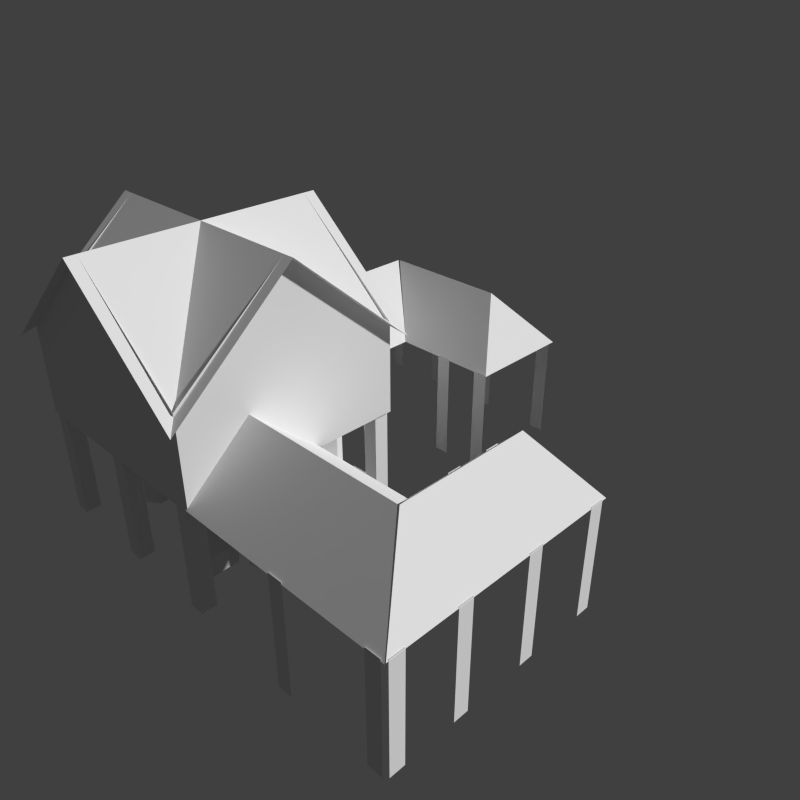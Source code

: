 # Source: H0_2.blend  (saved by Blender 2.63.0; exported with 4.5.12 LTS)
import bpy
from mathutils import Matrix  # noqa: F401  (used for matrix-valued properties, if any)

bpy.ops.wm.read_factory_settings(use_empty=True)
scene = bpy.context.scene
scene.name = 'Scene'

# ---- collections
col_collection_1 = bpy.data.collections.new('Collection 1'); scene.collection.children.link(col_collection_1)

# ---- world
world_world = bpy.data.worlds.new('World'); scene.world = world_world
world_world.color = (0.05088, 0.05088, 0.05088)
world_world.use_sun_shadow = False
world_world.sun_shadow_jitter_overblur = 0.0
world_world.cycles.sampling_method = 'MANUAL'
world_world.cycles.sample_map_resolution = 256
world_world.light_settings.distance = 0.1

# ---- cameras
cam_camera = bpy.data.cameras.new('Camera')
cam_camera.clip_end = 100.0
cam_camera.lens = 35.0
cam_camera.sensor_width = 32.0
cam_camera.sensor_height = 18.0
cam_camera.dof.focus_distance = 0.0
cam_camera.dof.aperture_fstop = 128.0

# ---- meshes
me_cube_015 = bpy.data.meshes.new('Cube.015')
me_cube_015.from_pydata([(1.699, 9.427, -1.0), (1.787, 7.43, -1.0), (0.4561, 7.365, -1.0), (0.368, 9.363, -1.0), (1.699, 9.427, 1.0), (1.787, 7.43, 1.0), (0.4561, 7.365, 1.0), (0.368, 9.363, 1.0), (-3.608, 10.5, -1.011), (-3.608, 10.5, 3.272), (-4.644, 10.45, -1.011), (-4.644, 10.45, 3.272), (-5.208, 11.36, -1.011), (-5.208, 11.36, 3.272), (-4.736, 12.32, -1.011), (-4.736, 12.32, 3.272), (-3.7, 12.38, -1.011), (-3.7, 12.38, 3.272), (-3.136, 11.47, -1.011), (-3.136, 11.47, 3.272), (-4.403, 1.604, -1.0), (-6.312, 1.512, -1.0), (-6.373, 2.905, -1.0), (-4.465, 2.998, -1.0), (-4.403, 1.604, 1.0), (-6.312, 1.512, 1.0), (-6.373, 2.905, 1.0), (-4.465, 2.998, 1.0), (-3.458, 3.325, -1.011), (-3.458, 3.325, 3.272), (-4.494, 3.27, -1.011), (-4.494, 3.27, 3.272), (-5.058, 4.181, -1.011), (-5.058, 4.181, 3.272), (-4.586, 5.148, -1.011), (-4.586, 5.148, 3.272), (-3.55, 5.204, -1.011), (-3.55, 5.204, 3.272), (-2.986, 4.292, -1.011), (-2.986, 4.292, 3.272), (-2.851, -0.374, -1.011), (-2.851, -0.374, 3.272), (-3.862, -0.1293, -1.011), (-3.862, -0.1293, 3.272), (-4.165, 0.9093, -1.011), (-4.165, 0.9093, 3.272), (-3.457, 1.703, -1.011), (-3.457, 1.703, 3.272), (-2.446, 1.459, -1.011), (-2.446, 1.459, 3.272), (-2.143, 0.4199, -1.011), (-2.143, 0.4199, 3.272), (-2.709, 1.944, -1.011), (-2.709, 1.944, 3.272), (-3.291, 2.843, -1.011), (-3.291, 2.843, 3.272), (-2.838, 3.82, -1.011), (-2.838, 3.82, 3.272), (-1.803, 3.898, -1.011), (-1.803, 3.898, 3.272), (-1.221, 2.999, -1.011), (-1.221, 2.999, 3.272), (-1.674, 2.022, -1.011), (-1.674, 2.022, 3.272), (-2.987, 5.491, -1.011), (-2.987, 5.491, 3.272), (-2.367, 6.362, -1.011), (-2.367, 6.362, 3.272), (-1.337, 6.236, -1.011), (-1.337, 6.236, 3.272), (-0.9263, 5.238, -1.011), (-0.9263, 5.238, 3.272), (-1.546, 4.368, -1.011), (-1.546, 4.368, 3.272), (-2.576, 4.494, -1.011), (-2.576, 4.494, 3.272), (1.982, 5.46, -1.011), (1.982, 5.46, 3.272), (2.602, 6.331, -1.011), (2.602, 6.331, 3.272), (3.632, 6.204, -1.011), (3.632, 6.204, 3.272), (4.043, 5.207, -1.011), (4.043, 5.207, 3.272), (3.423, 4.336, -1.011), (3.423, 4.336, 3.272), (2.393, 4.463, -1.011), (2.393, 4.463, 3.272), (-0.06393, 4.018, -1.0), (1.255, 5.465, -1.0), (2.219, 4.502, -1.0), (0.9, 3.055, -1.0), (-0.06393, 4.018, 1.0), (1.255, 5.465, 1.0), (2.219, 4.502, 1.0), (0.9, 3.055, 1.0), (-0.441, 1.189, -1.0), (-0.8592, 3.14, -1.0), (0.441, 3.446, -1.0), (0.8592, 1.494, -1.0), (-0.441, 1.189, 1.0), (-0.8592, 3.14, 1.0), (0.441, 3.446, 1.0), (0.8592, 1.494, 1.0), (-0.01958, -1.0, 3.349), (-0.01958, 1.0, 3.349), (1.313, 1.0, 3.349), (1.313, -1.0, 3.349), (-0.01958, -1.0, 5.349), (-0.01958, 1.0, 5.349), (1.313, 1.0, 5.349), (1.313, -1.0, 5.349), (-0.7979, -1.0, 1.224), (-0.7979, 1.0, 1.224), (0.5347, 1.0, 1.224), (0.5347, -1.0, 1.224), (-0.7979, -1.0, 3.224), (-0.7979, 1.0, 3.224), (0.5347, 1.0, 3.224), (0.5347, -1.0, 3.224), (0.8181, -1.0, 1.041), (0.8181, 1.0, 1.041), (2.493, 1.0, 1.041), (2.493, -1.0, 1.041), (0.8181, -1.0, 3.041), (0.8181, 1.0, 3.041), (2.493, 1.0, 3.041), (2.493, -1.0, 3.041), (-1.0, -1.0, -1.0), (-1.0, 1.0, -1.0), (1.0, 1.0, -1.0), (1.0, -1.0, -1.0), (-1.0, -1.0, 1.0), (-1.0, 1.0, 1.0), (1.0, 1.0, 1.0), (1.0, -1.0, 1.0), (2.285, -1.0, -1.0), (2.285, 1.0, -1.0), (3.618, 1.0, -1.0), (3.618, -1.0, -1.0), (2.285, -1.0, 1.0), (2.285, 1.0, 1.0), (3.618, 1.0, 1.0), (3.618, -1.0, 1.0), (5.916, 6.514, -1.011), (5.916, 6.514, 3.272), (6.814, 5.971, -1.011), (6.814, 5.971, 3.272), (6.814, 4.885, -1.011), (6.814, 4.885, 3.272), (5.916, 4.342, -1.011), (5.916, 4.342, 3.272), (5.018, 4.885, -1.011), (5.018, 4.885, 3.272), (5.018, 5.971, -1.011), (5.018, 5.971, 3.272), (6.067, 14.59, 9.124), (6.067, 9.938, 14.57), (20.87, 14.59, 9.124), (17.18, 9.938, 14.57), (6.067, 5.282, 9.124), (13.49, 5.282, 9.124), (20.86, -2.538, 9.124), (17.27, 0.59, 14.57), (20.86, 14.5, 9.124), (17.27, 9.902, 14.57), (13.46, -2.528, 9.124), (13.46, 5.239, 9.124), (6.904, 15.35, 15.98), (-9.33, 15.35, 15.98), (6.904, 6.848, 25.71), (-9.33, -1.648, 15.98), (-9.33, 6.848, 25.71), (-1.213, 6.848, 25.71), (-1.213, 15.35, 25.71), (6.904, -1.648, 15.98), (-1.213, -1.648, 25.71), (-1.565, -0.6432, -1.093), (-1.565, 0.4189, -1.093), (-0.5508, 0.4189, -1.093), (-0.5508, -0.6432, -1.093), (-1.565, -0.6432, 8.7), (-1.565, 0.4189, 8.7), (-0.5508, 0.4189, 8.7), (-0.5508, -0.6432, 8.7), (-1.565, 6.309, -1.093), (-1.565, 7.371, -1.093), (-0.5508, 7.371, -1.093), (-0.5508, 6.309, -1.093), (-1.565, 6.309, 8.7), (-1.565, 7.371, 8.7), (-0.5508, 7.371, 8.7), (-0.5508, 6.309, 8.7), (-1.565, 13.26, -1.093), (-1.565, 14.32, -1.093), (-0.5508, 14.32, -1.093), (-0.5508, 13.26, -1.093), (-1.565, 13.26, 8.7), (-1.565, 14.32, 8.7), (-0.5508, 14.32, 8.7), (-0.5508, 13.26, 8.7), (-7.516, 13.26, -1.093), (-8.531, 13.26, -1.093), (-8.531, 14.32, -1.093), (-7.516, 14.32, -1.093), (-7.516, 13.26, 8.7), (-8.531, 13.26, 8.7), (-8.531, 14.32, 8.7), (-7.516, 14.32, 8.7), (5.076, 13.26, -1.093), (5.076, 14.32, -1.093), (6.09, 14.32, -1.093), (6.09, 13.26, -1.093), (5.076, 13.26, 8.7), (5.076, 14.32, 8.7), (6.09, 14.32, 8.7), (6.09, 13.26, 8.7), (5.076, 6.309, -1.093), (5.076, 7.371, -1.093), (6.09, 7.371, -1.093), (6.09, 6.309, -1.093), (5.076, 6.309, 8.7), (5.076, 7.371, 8.7), (6.09, 7.371, 8.7), (6.09, 6.309, 8.7), (-7.516, 6.309, -1.093), (-8.531, 6.309, -1.093), (-8.531, 7.371, -1.093), (-7.516, 7.371, -1.093), (-7.516, 6.309, 8.7), (-8.531, 6.309, 8.7), (-8.531, 7.371, 8.7), (-7.516, 7.371, 8.7), (-7.516, -0.6432, -1.093), (-8.531, -0.6432, -1.093), (-8.531, 0.4189, -1.093), (-7.516, 0.4189, -1.093), (-7.516, -0.6432, 8.7), (-8.531, -0.6432, 8.7), (-8.531, 0.4189, 8.7), (-7.516, 0.4189, 8.7), (5.076, -0.6432, -1.093), (5.076, 0.4189, -1.093), (6.09, 0.4189, -1.093), (6.09, -0.6432, -1.093), (5.076, -0.6432, 8.7), (5.076, 0.4189, 8.7), (6.09, 0.4189, 8.7), (6.09, -0.6432, 8.7), (-8.592, -0.876, 8.783), (-8.592, 14.57, 8.783), (6.166, 14.57, 8.783), (6.166, -0.876, 8.783), (6.166, 14.57, 17.19), (-8.592, 14.57, 17.19), (6.166, 6.848, 25.71), (-8.592, -0.876, 17.19), (-8.592, 6.848, 25.71), (-1.213, 14.57, 25.71), (6.166, -0.876, 17.19), (-1.213, -0.876, 25.71), (-8.691, -0.8548, 9.124), (-4.244, -0.8548, 14.57), (-8.691, -16.35, 9.124), (-4.244, -12.48, 14.57), (0.2041, -0.8548, 9.124), (0.2041, -8.622, 9.124), (7.675, -16.34, 9.124), (4.687, -12.59, 14.57), (-8.6, -16.34, 9.124), (-4.209, -12.59, 14.57), (7.665, -8.598, 9.124), (0.2455, -8.598, 9.124), (6.09, 4.36, -1.093), (6.09, 1.595, -1.093), (-3.502, 4.36, 8.654), (-3.502, 1.595, 8.654), (6.781, 4.36, -0.9934), (6.781, 1.595, -0.9934), (-2.812, 4.36, 8.753), (-2.812, 1.595, 8.753), (0.1871, -4.216, -1.223), (0.1871, -5.278, -1.223), (0.1871, -4.216, 9.258), (0.1871, -5.278, 9.258), (-8.668, -8.078, -1.223), (-8.668, -9.14, -1.223), (-8.668, -8.078, 9.258), (-8.668, -9.14, 9.258), (-8.668, -15.03, -1.223), (-8.668, -16.09, -1.223), (-8.668, -15.03, 9.258), (-8.668, -16.09, 9.258), (-8.437, -16.33, -1.223), (-7.422, -16.33, -1.223), (-8.437, -16.33, 9.258), (-7.422, -16.33, 9.258), (-4.01, -16.33, -1.223), (-2.995, -16.33, -1.223), (-4.01, -16.33, 9.258), (-2.995, -16.33, 9.258), (1.156, -16.33, -1.223), (2.17, -16.33, -1.223), (1.156, -16.33, 9.258), (2.17, -16.33, 9.258), (6.321, -16.33, -1.223), (7.336, -16.33, -1.223), (6.321, -16.33, 9.258), (7.336, -16.33, 9.258), (3.369, -8.609, -1.223), (4.384, -8.609, -1.223), (3.369, -8.609, 9.258), (4.384, -8.609, 9.258), (6.628, -8.609, -1.223), (7.642, -8.609, -1.223), (6.628, -8.609, 9.258), (7.642, -8.609, 9.258), (9.269, 5.284, -1.223), (10.28, 5.284, -1.223), (9.269, 5.284, 9.258), (10.28, 5.284, 9.258), (12.96, 14.55, -1.223), (13.97, 14.55, -1.223), (12.96, 14.55, 9.258), (13.97, 14.55, 9.258), (19.6, 14.55, -1.223), (20.61, 14.55, -1.223), (19.6, 14.55, 9.258), (20.61, 14.55, 9.258), (20.84, 14.31, -1.223), (20.84, 13.25, -1.223), (20.84, 14.31, 9.258), (20.84, 13.25, 9.258), (20.84, 9.677, -1.223), (20.84, 8.615, -1.223), (20.84, 9.677, 9.258), (20.84, 8.615, 9.258), (20.84, 4.27, -1.223), (20.84, 3.208, -1.223), (20.84, 4.27, 9.258), (20.84, 3.208, 9.258), (20.84, -1.137, -1.223), (20.84, -2.199, -1.223), (20.84, -1.137, 9.258), (20.84, -2.199, 9.258), (13.47, 1.953, -1.223), (13.47, 0.8908, -1.223), (13.47, 1.953, 9.258), (13.47, 0.8908, 9.258), (13.47, -1.458, -1.223), (13.47, -2.52, -1.223), (13.47, -1.458, 9.258), (13.47, -2.52, 9.258)], [], [(4, 5, 1, 0), (5, 6, 2, 1), (6, 7, 3, 2), (7, 4, 0, 3), (0, 1, 2, 3), (7, 6, 5, 4), (8, 9, 11, 10), (10, 11, 13, 12), (12, 13, 15, 14), (14, 15, 17, 16), (11, 9, 19, 17, 15, 13), (18, 19, 9, 8), (16, 17, 19, 18), (8, 10, 12, 14, 16, 18), (24, 25, 21, 20), (25, 26, 22, 21), (26, 27, 23, 22), (27, 24, 20, 23), (20, 21, 22, 23), (27, 26, 25, 24), (28, 29, 31, 30), (30, 31, 33, 32), (32, 33, 35, 34), (34, 35, 37, 36), (31, 29, 39, 37, 35, 33), (38, 39, 29, 28), (36, 37, 39, 38), (28, 30, 32, 34, 36, 38), (40, 41, 43, 42), (42, 43, 45, 44), (44, 45, 47, 46), (46, 47, 49, 48), (43, 41, 51, 49, 47, 45), (50, 51, 41, 40), (48, 49, 51, 50), (40, 42, 44, 46, 48, 50), (52, 53, 55, 54), (54, 55, 57, 56), (56, 57, 59, 58), (58, 59, 61, 60), (55, 53, 63, 61, 59, 57), (62, 63, 53, 52), (60, 61, 63, 62), (52, 54, 56, 58, 60, 62), (64, 65, 67, 66), (66, 67, 69, 68), (68, 69, 71, 70), (70, 71, 73, 72), (67, 65, 75, 73, 71, 69), (74, 75, 65, 64), (72, 73, 75, 74), (64, 66, 68, 70, 72, 74), (76, 77, 79, 78), (78, 79, 81, 80), (80, 81, 83, 82), (82, 83, 85, 84), (79, 77, 87, 85, 83, 81), (86, 87, 77, 76), (84, 85, 87, 86), (76, 78, 80, 82, 84, 86), (92, 93, 89, 88), (93, 94, 90, 89), (94, 95, 91, 90), (95, 92, 88, 91), (88, 89, 90, 91), (95, 94, 93, 92), (100, 101, 97, 96), (101, 102, 98, 97), (102, 103, 99, 98), (103, 100, 96, 99), (96, 97, 98, 99), (103, 102, 101, 100), (108, 109, 105, 104), (109, 110, 106, 105), (110, 111, 107, 106), (111, 108, 104, 107), (104, 105, 106, 107), (111, 110, 109, 108), (116, 117, 113, 112), (117, 118, 114, 113), (118, 119, 115, 114), (119, 116, 112, 115), (112, 113, 114, 115), (119, 118, 117, 116), (124, 125, 121, 120), (125, 126, 122, 121), (126, 127, 123, 122), (127, 124, 120, 123), (120, 121, 122, 123), (127, 126, 125, 124), (132, 133, 129, 128), (133, 134, 130, 129), (134, 135, 131, 130), (135, 132, 128, 131), (128, 129, 130, 131), (135, 134, 133, 132), (140, 141, 137, 136), (141, 142, 138, 137), (142, 143, 139, 138), (143, 140, 136, 139), (136, 137, 138, 139), (143, 142, 141, 140), (144, 145, 147, 146), (146, 147, 149, 148), (148, 149, 151, 150), (150, 151, 153, 152), (147, 145, 155, 153, 151, 149), (154, 155, 145, 144), (152, 153, 155, 154), (144, 146, 148, 150, 152, 154), (159, 158, 156, 157), (159, 157, 160, 161), (165, 163, 162, 164), (165, 167, 166, 163), (162, 163, 166), (173, 169, 172), (173, 171, 176), (174, 169, 173), (173, 168, 174), (176, 175, 173), (172, 171, 173), (173, 175, 170), (170, 168, 173), (181, 182, 178, 177), (182, 183, 179, 178), (183, 184, 180, 179), (184, 181, 177, 180), (177, 178, 179, 180), (184, 183, 182, 181), (189, 190, 186, 185), (190, 191, 187, 186), (191, 192, 188, 187), (192, 189, 185, 188), (185, 186, 187, 188), (192, 191, 190, 189), (197, 198, 194, 193), (198, 199, 195, 194), (199, 200, 196, 195), (200, 197, 193, 196), (193, 194, 195, 196), (200, 199, 198, 197), (205, 206, 202, 201), (206, 207, 203, 202), (207, 208, 204, 203), (208, 205, 201, 204), (201, 202, 203, 204), (208, 207, 206, 205), (213, 214, 210, 209), (214, 215, 211, 210), (215, 216, 212, 211), (216, 213, 209, 212), (209, 210, 211, 212), (216, 215, 214, 213), (221, 222, 218, 217), (222, 223, 219, 218), (223, 224, 220, 219), (224, 221, 217, 220), (217, 218, 219, 220), (224, 223, 222, 221), (229, 230, 226, 225), (230, 231, 227, 226), (231, 232, 228, 227), (232, 229, 225, 228), (225, 226, 227, 228), (232, 231, 230, 229), (237, 238, 234, 233), (238, 239, 235, 234), (239, 240, 236, 235), (240, 237, 233, 236), (233, 234, 235, 236), (240, 239, 238, 237), (245, 246, 242, 241), (246, 247, 243, 242), (247, 248, 244, 243), (248, 245, 241, 244), (241, 242, 243, 244), (248, 247, 246, 245), (259, 260, 256), (249, 250, 251, 252), (254, 253, 251, 250), (253, 259, 252, 251), (253, 255, 259), (254, 258, 253), (256, 254, 250, 249), (259, 256, 249, 252), (256, 257, 254), (264, 262, 261, 263), (264, 266, 265, 262), (270, 269, 267, 268), (270, 268, 271, 272), (267, 271, 268), (276, 275, 273, 274), (280, 278, 277, 279), (278, 280, 276, 274), (274, 273, 277, 278), (280, 279, 275, 276), (279, 277, 273, 275), (283, 284, 282, 281), (287, 288, 286, 285), (291, 292, 290, 289), (295, 296, 294, 293), (299, 300, 298, 297), (303, 304, 302, 301), (307, 308, 306, 305), (311, 312, 310, 309), (315, 316, 314, 313), (319, 320, 318, 317), (323, 324, 322, 321), (327, 328, 326, 325), (331, 332, 330, 329), (335, 336, 334, 333), (339, 340, 338, 337), (343, 344, 342, 341), (347, 348, 346, 345), (351, 352, 350, 349)])
_uv = me_cube_015.uv_layers.new(name='UVMap')
_uv.uv.foreach_set('vector', [0.4114, 0.123, 0.443, 0.1347, 0.4423, 0.1054, 0.4106, 0.09365, 0.443, 0.1347, 0.4726, 0.1268, 0.4718, 0.09745, 0.4423, 0.1054, 0.4726, 0.1268, 0.4421, 0.1112, 0.4413, 0.08186, 0.4718, 0.09745, 0.4421, 0.1112, 0.4114, 0.123, 0.4106, 0.09365, 0.4413, 0.08186, 0.4106, 0.09365, 0.4423, 0.1054, 0.4718, 0.09745, 0.4413, 0.08186, 0.4421, 0.1112, 0.4726, 0.1268, 0.443, 0.1347, 0.4114, 0.123, 0.6772, 0.1559, 0.6743, 0.2159, 0.689, 0.2042, 0.6918, 0.1406, 0.6918, 0.1406, 0.689, 0.2042, 0.6696, 0.1925, 0.6729, 0.1263, 0.6729, 0.1263, 0.6696, 0.1925, 0.635, 0.1941, 0.639, 0.1292, 0.639, 0.1292, 0.635, 0.1941, 0.6233, 0.2067, 0.6273, 0.1455, 0.689, 0.2042, 0.6743, 0.2159, 0.6431, 0.2169, 0.6233, 0.2067, 0.635, 0.1941, 0.6696, 0.1925, 0.6465, 0.158, 0.6431, 0.2169, 0.6743, 0.2159, 0.6772, 0.1559, 0.6273, 0.1455, 0.6233, 0.2067, 0.6431, 0.2169, 0.6465, 0.158, 0.6772, 0.1559, 0.6918, 0.1406, 0.6729, 0.1263, 0.639, 0.1292, 0.6273, 0.1455, 0.6465, 0.158, 0.4114, 0.123, 0.443, 0.1347, 0.4423, 0.1054, 0.4106, 0.09365, 0.443, 0.1347, 0.4726, 0.1268, 0.4718, 0.09745, 0.4423, 0.1054, 0.4726, 0.1268, 0.4421, 0.1112, 0.4413, 0.08186, 0.4718, 0.09745, 0.4421, 0.1112, 0.4114, 0.123, 0.4106, 0.09365, 0.4413, 0.08186, 0.4106, 0.09365, 0.4423, 0.1054, 0.4718, 0.09745, 0.4413, 0.08186, 0.4421, 0.1112, 0.4726, 0.1268, 0.443, 0.1347, 0.4114, 0.123, 0.6772, 0.1559, 0.6743, 0.2159, 0.689, 0.2042, 0.6918, 0.1406, 0.6918, 0.1406, 0.689, 0.2042, 0.6696, 0.1925, 0.6729, 0.1263, 0.6729, 0.1263, 0.6696, 0.1925, 0.635, 0.1941, 0.639, 0.1292, 0.639, 0.1292, 0.635, 0.1941, 0.6233, 0.2067, 0.6273, 0.1455, 0.689, 0.2042, 0.6743, 0.2159, 0.6431, 0.2169, 0.6233, 0.2067, 0.635, 0.1941, 0.6696, 0.1925, 0.6465, 0.158, 0.6431, 0.2169, 0.6743, 0.2159, 0.6772, 0.1559, 0.6273, 0.1455, 0.6233, 0.2067, 0.6431, 0.2169, 0.6465, 0.158, 0.6772, 0.1559, 0.6918, 0.1406, 0.6729, 0.1263, 0.639, 0.1292, 0.6273, 0.1455, 0.6465, 0.158, 0.6772, 0.1559, 0.6743, 0.2159, 0.689, 0.2042, 0.6918, 0.1406, 0.6918, 0.1406, 0.689, 0.2042, 0.6696, 0.1925, 0.6729, 0.1263, 0.6729, 0.1263, 0.6696, 0.1925, 0.635, 0.1941, 0.639, 0.1292, 0.639, 0.1292, 0.635, 0.1941, 0.6233, 0.2067, 0.6273, 0.1455, 0.689, 0.2042, 0.6743, 0.2159, 0.6431, 0.2169, 0.6233, 0.2067, 0.635, 0.1941, 0.6696, 0.1925, 0.6465, 0.158, 0.6431, 0.2169, 0.6743, 0.2159, 0.6772, 0.1559, 0.6273, 0.1455, 0.6233, 0.2067, 0.6431, 0.2169, 0.6465, 0.158, 0.6772, 0.1559, 0.6918, 0.1406, 0.6729, 0.1263, 0.639, 0.1292, 0.6273, 0.1455, 0.6465, 0.158, 0.6772, 0.1559, 0.6743, 0.2159, 0.689, 0.2042, 0.6918, 0.1406, 0.6918, 0.1406, 0.689, 0.2042, 0.6696, 0.1925, 0.6729, 0.1263, 0.6729, 0.1263, 0.6696, 0.1925, 0.635, 0.1941, 0.639, 0.1292, 0.639, 0.1292, 0.635, 0.1941, 0.6233, 0.2067, 0.6273, 0.1455, 0.689, 0.2042, 0.6743, 0.2159, 0.6431, 0.2169, 0.6233, 0.2067, 0.635, 0.1941, 0.6696, 0.1925, 0.6465, 0.158, 0.6431, 0.2169, 0.6743, 0.2159, 0.6772, 0.1559, 0.6273, 0.1455, 0.6233, 0.2067, 0.6431, 0.2169, 0.6465, 0.158, 0.6772, 0.1559, 0.6918, 0.1406, 0.6729, 0.1263, 0.639, 0.1292, 0.6273, 0.1455, 0.6465, 0.158, 0.6772, 0.1559, 0.6743, 0.2159, 0.689, 0.2042, 0.6918, 0.1406, 0.6918, 0.1406, 0.689, 0.2042, 0.6696, 0.1925, 0.6729, 0.1263, 0.6729, 0.1263, 0.6696, 0.1925, 0.635, 0.1941, 0.639, 0.1292, 0.639, 0.1292, 0.635, 0.1941, 0.6233, 0.2067, 0.6273, 0.1455, 0.689, 0.2042, 0.6743, 0.2159, 0.6431, 0.2169, 0.6233, 0.2067, 0.635, 0.1941, 0.6696, 0.1925, 0.6465, 0.158, 0.6431, 0.2169, 0.6743, 0.2159, 0.6772, 0.1559, 0.6273, 0.1455, 0.6233, 0.2067, 0.6431, 0.2169, 0.6465, 0.158, 0.6772, 0.1559, 0.6918, 0.1406, 0.6729, 0.1263, 0.639, 0.1292, 0.6273, 0.1455, 0.6465, 0.158, 0.6772, 0.1559, 0.6743, 0.2159, 0.689, 0.2042, 0.6918, 0.1406, 0.6918, 0.1406, 0.689, 0.2042, 0.6696, 0.1925, 0.6729, 0.1263, 0.6729, 0.1263, 0.6696, 0.1925, 0.635, 0.1941, 0.639, 0.1292, 0.639, 0.1292, 0.635, 0.1941, 0.6233, 0.2067, 0.6273, 0.1455, 0.689, 0.2042, 0.6743, 0.2159, 0.6431, 0.2169, 0.6233, 0.2067, 0.635, 0.1941, 0.6696, 0.1925, 0.6465, 0.158, 0.6431, 0.2169, 0.6743, 0.2159, 0.6772, 0.1559, 0.6273, 0.1455, 0.6233, 0.2067, 0.6431, 0.2169, 0.6465, 0.158, 0.6772, 0.1559, 0.6918, 0.1406, 0.6729, 0.1263, 0.639, 0.1292, 0.6273, 0.1455, 0.6465, 0.158, 0.4114, 0.123, 0.443, 0.1347, 0.4423, 0.1054, 0.4106, 0.09365, 0.443, 0.1347, 0.4726, 0.1268, 0.4718, 0.09745, 0.4423, 0.1054, 0.4726, 0.1268, 0.4421, 0.1112, 0.4413, 0.08186, 0.4718, 0.09745, 0.4421, 0.1112, 0.4114, 0.123, 0.4106, 0.09365, 0.4413, 0.08186, 0.4106, 0.09365, 0.4423, 0.1054, 0.4718, 0.09745, 0.4413, 0.08186, 0.4421, 0.1112, 0.4726, 0.1268, 0.443, 0.1347, 0.4114, 0.123, 0.4114, 0.123, 0.443, 0.1347, 0.4423, 0.1054, 0.4106, 0.09365, 0.443, 0.1347, 0.4726, 0.1268, 0.4718, 0.09745, 0.4423, 0.1054, 0.4726, 0.1268, 0.4421, 0.1112, 0.4413, 0.08186, 0.4718, 0.09745, 0.4421, 0.1112, 0.4114, 0.123, 0.4106, 0.09365, 0.4413, 0.08186, 0.4106, 0.09365, 0.4423, 0.1054, 0.4718, 0.09745, 0.4413, 0.08186, 0.4421, 0.1112, 0.4726, 0.1268, 0.443, 0.1347, 0.4114, 0.123, 0.4114, 0.123, 0.443, 0.1347, 0.4423, 0.1054, 0.4106, 0.09365, 0.443, 0.1347, 0.4726, 0.1268, 0.4718, 0.09745, 0.4423, 0.1054, 0.4726, 0.1268, 0.4421, 0.1112, 0.4413, 0.08186, 0.4718, 0.09745, 0.4421, 0.1112, 0.4114, 0.123, 0.4106, 0.09365, 0.4413, 0.08186, 0.4106, 0.09365, 0.4423, 0.1054, 0.4718, 0.09745, 0.4413, 0.08186, 0.4421, 0.1112, 0.4726, 0.1268, 0.443, 0.1347, 0.4114, 0.123, 0.4114, 0.123, 0.443, 0.1347, 0.4423, 0.1054, 0.4106, 0.09365, 0.443, 0.1347, 0.4726, 0.1268, 0.4718, 0.09745, 0.4423, 0.1054, 0.4726, 0.1268, 0.4421, 0.1112, 0.4413, 0.08186, 0.4718, 0.09745, 0.4421, 0.1112, 0.4114, 0.123, 0.4106, 0.09365, 0.4413, 0.08186, 0.4106, 0.09365, 0.4423, 0.1054, 0.4718, 0.09745, 0.4413, 0.08186, 0.4421, 0.1112, 0.4726, 0.1268, 0.443, 0.1347, 0.4114, 0.123, 0.4114, 0.123, 0.443, 0.1347, 0.4423, 0.1054, 0.4106, 0.09365, 0.443, 0.1347, 0.4726, 0.1268, 0.4718, 0.09745, 0.4423, 0.1054, 0.4726, 0.1268, 0.4421, 0.1112, 0.4413, 0.08186, 0.4718, 0.09745, 0.4421, 0.1112, 0.4114, 0.123, 0.4106, 0.09365, 0.4413, 0.08186, 0.4106, 0.09365, 0.4423, 0.1054, 0.4718, 0.09745, 0.4413, 0.08186, 0.4421, 0.1112, 0.4726, 0.1268, 0.443, 0.1347, 0.4114, 0.123, 0.4114, 0.123, 0.443, 0.1347, 0.4423, 0.1054, 0.4106, 0.09365, 0.443, 0.1347, 0.4726, 0.1268, 0.4718, 0.09745, 0.4423, 0.1054, 0.4726, 0.1268, 0.4421, 0.1112, 0.4413, 0.08186, 0.4718, 0.09745, 0.4421, 0.1112, 0.4114, 0.123, 0.4106, 0.09365, 0.4413, 0.08186, 0.4106, 0.09365, 0.4423, 0.1054, 0.4718, 0.09745, 0.4413, 0.08186, 0.4421, 0.1112, 0.4726, 0.1268, 0.443, 0.1347, 0.4114, 0.123, 0.4114, 0.123, 0.443, 0.1347, 0.4423, 0.1054, 0.4106, 0.09365, 0.443, 0.1347, 0.4726, 0.1268, 0.4718, 0.09745, 0.4423, 0.1054, 0.4726, 0.1268, 0.4421, 0.1112, 0.4413, 0.08186, 0.4718, 0.09745, 0.4421, 0.1112, 0.4114, 0.123, 0.4106, 0.09365, 0.4413, 0.08186, 0.4106, 0.09365, 0.4423, 0.1054, 0.4718, 0.09745, 0.4413, 0.08186, 0.4421, 0.1112, 0.4726, 0.1268, 0.443, 0.1347, 0.4114, 0.123, 0.6772, 0.1559, 0.6743, 0.2159, 0.689, 0.2042, 0.6918, 0.1406, 0.6918, 0.1406, 0.689, 0.2042, 0.6696, 0.1925, 0.6729, 0.1263, 0.6729, 0.1263, 0.6696, 0.1925, 0.635, 0.1941, 0.639, 0.1292, 0.639, 0.1292, 0.635, 0.1941, 0.6233, 0.2067, 0.6273, 0.1455, 0.689, 0.2042, 0.6743, 0.2159, 0.6431, 0.2169, 0.6233, 0.2067, 0.635, 0.1941, 0.6696, 0.1925, 0.6465, 0.158, 0.6431, 0.2169, 0.6743, 0.2159, 0.6772, 0.1559, 0.6273, 0.1455, 0.6233, 0.2067, 0.6431, 0.2169, 0.6465, 0.158, 0.6772, 0.1559, 0.6918, 0.1406, 0.6729, 0.1263, 0.639, 0.1292, 0.6273, 0.1455, 0.6465, 0.158, 0.6661, 0.9375, 0.8905, 0.8157, 0.4668, 0.5927, 0.3247, 0.7772, 0.516, 0.8857, 0.2899, 0.7534, 0.3729, 0.6363, 0.5257, 0.7314, 0.6047, 0.9209, 0.3982, 0.8062, 0.4244, 0.591, 0.8618, 0.8401, 0.5195, 0.8907, 0.5186, 0.7322, 0.4005, 0.6151, 0.2671, 0.7701, 0.5307, 0.5189, 0.515, 0.7777, 0.7714, 0.7558, 0.5106, 0.9078, 0.5283, 0.4334, 0.7634, 0.7824, 0.5106, 0.9078, 0.5283, 0.4334, 0.7634, 0.7824, 0.5244, 0.8894, 0.5206, 0.4553, 0.7568, 0.7688, 0.5106, 0.9078, 0.5283, 0.4334, 0.7634, 0.7824, 0.5244, 0.8894, 0.5206, 0.4553, 0.7568, 0.7688, 0.5244, 0.8894, 0.5206, 0.4553, 0.7568, 0.7688, 0.5106, 0.9078, 0.5283, 0.4334, 0.7634, 0.7824, 0.5244, 0.8894, 0.5206, 0.4553, 0.7568, 0.7688, 0.4987, 0.2248, 0.5263, 0.2367, 0.5263, 0.0282, 0.4987, 0.01632, 0.5263, 0.2367, 0.5528, 0.2243, 0.5528, 0.01584, 0.5263, 0.0282, 0.5528, 0.2243, 0.5252, 0.2125, 0.5252, 0.003963, 0.5528, 0.01584, 0.5252, 0.2125, 0.4987, 0.2248, 0.4987, 0.01632, 0.5252, 0.003963, 0.482, 0.02172, 0.5096, 0.03361, 0.5361, 0.02125, 0.5085, 0.009368, 0.5085, 0.2179, 0.5361, 0.2297, 0.5096, 0.2421, 0.482, 0.2302, 0.4987, 0.2248, 0.5263, 0.2367, 0.5263, 0.0282, 0.4987, 0.01632, 0.5263, 0.2367, 0.5528, 0.2243, 0.5528, 0.01584, 0.5263, 0.0282, 0.5528, 0.2243, 0.5252, 0.2125, 0.5252, 0.003963, 0.5528, 0.01584, 0.5252, 0.2125, 0.4987, 0.2248, 0.4987, 0.01632, 0.5252, 0.003963, 0.482, 0.02172, 0.5096, 0.03361, 0.5361, 0.02125, 0.5085, 0.009368, 0.5085, 0.2179, 0.5361, 0.2297, 0.5096, 0.2421, 0.482, 0.2302, 0.4987, 0.2248, 0.5263, 0.2367, 0.5263, 0.0282, 0.4987, 0.01632, 0.5263, 0.2367, 0.5528, 0.2243, 0.5528, 0.01584, 0.5263, 0.0282, 0.5528, 0.2243, 0.5252, 0.2125, 0.5252, 0.003963, 0.5528, 0.01584, 0.5252, 0.2125, 0.4987, 0.2248, 0.4987, 0.01632, 0.5252, 0.003963, 0.482, 0.02172, 0.5096, 0.03361, 0.5361, 0.02125, 0.5085, 0.009368, 0.5085, 0.2179, 0.5361, 0.2297, 0.5096, 0.2421, 0.482, 0.2302, 0.4987, 0.2248, 0.5263, 0.2367, 0.5263, 0.0282, 0.4987, 0.01632, 0.5263, 0.2367, 0.5528, 0.2243, 0.5528, 0.01584, 0.5263, 0.0282, 0.5528, 0.2243, 0.5252, 0.2125, 0.5252, 0.003963, 0.5528, 0.01584, 0.5252, 0.2125, 0.4987, 0.2248, 0.4987, 0.01632, 0.5252, 0.003963, 0.482, 0.02172, 0.5096, 0.03361, 0.5361, 0.02125, 0.5085, 0.009368, 0.5085, 0.2179, 0.5361, 0.2297, 0.5096, 0.2421, 0.482, 0.2302, 0.4987, 0.2248, 0.5263, 0.2367, 0.5263, 0.0282, 0.4987, 0.01632, 0.5263, 0.2367, 0.5528, 0.2243, 0.5528, 0.01584, 0.5263, 0.0282, 0.5528, 0.2243, 0.5252, 0.2125, 0.5252, 0.003963, 0.5528, 0.01584, 0.5252, 0.2125, 0.4987, 0.2248, 0.4987, 0.01632, 0.5252, 0.003963, 0.482, 0.02172, 0.5096, 0.03361, 0.5361, 0.02125, 0.5085, 0.009368, 0.5085, 0.2179, 0.5361, 0.2297, 0.5096, 0.2421, 0.482, 0.2302, 0.4987, 0.2248, 0.5263, 0.2367, 0.5263, 0.0282, 0.4987, 0.01632, 0.5263, 0.2367, 0.5528, 0.2243, 0.5528, 0.01584, 0.5263, 0.0282, 0.5528, 0.2243, 0.5252, 0.2125, 0.5252, 0.003963, 0.5528, 0.01584, 0.5252, 0.2125, 0.4987, 0.2248, 0.4987, 0.01632, 0.5252, 0.003963, 0.482, 0.02172, 0.5096, 0.03361, 0.5361, 0.02125, 0.5085, 0.009368, 0.5085, 0.2179, 0.5361, 0.2297, 0.5096, 0.2421, 0.482, 0.2302, 0.4987, 0.2248, 0.5263, 0.2367, 0.5263, 0.0282, 0.4987, 0.01632, 0.5263, 0.2367, 0.5528, 0.2243, 0.5528, 0.01584, 0.5263, 0.0282, 0.5528, 0.2243, 0.5252, 0.2125, 0.5252, 0.003963, 0.5528, 0.01584, 0.5252, 0.2125, 0.4987, 0.2248, 0.4987, 0.01632, 0.5252, 0.003963, 0.482, 0.02172, 0.5096, 0.03361, 0.5361, 0.02125, 0.5085, 0.009368, 0.5085, 0.2179, 0.5361, 0.2297, 0.5096, 0.2421, 0.482, 0.2302, 0.4987, 0.2248, 0.5263, 0.2367, 0.5263, 0.0282, 0.4987, 0.01632, 0.5263, 0.2367, 0.5528, 0.2243, 0.5528, 0.01584, 0.5263, 0.0282, 0.5528, 0.2243, 0.5252, 0.2125, 0.5252, 0.003963, 0.5528, 0.01584, 0.5252, 0.2125, 0.4987, 0.2248, 0.4987, 0.01632, 0.5252, 0.003963, 0.482, 0.02172, 0.5096, 0.03361, 0.5361, 0.02125, 0.5085, 0.009368, 0.5085, 0.2179, 0.5361, 0.2297, 0.5096, 0.2421, 0.482, 0.2302, 0.4987, 0.2248, 0.5263, 0.2367, 0.5263, 0.0282, 0.4987, 0.01632, 0.5263, 0.2367, 0.5528, 0.2243, 0.5528, 0.01584, 0.5263, 0.0282, 0.5528, 0.2243, 0.5252, 0.2125, 0.5252, 0.003963, 0.5528, 0.01584, 0.5252, 0.2125, 0.4987, 0.2248, 0.4987, 0.01632, 0.5252, 0.003963, 0.482, 0.02172, 0.5096, 0.03361, 0.5361, 0.02125, 0.5085, 0.009368, 0.5085, 0.2179, 0.5361, 0.2297, 0.5096, 0.2421, 0.482, 0.2302, 0.9492, 0.6431, 0.7454, 0.7324, 0.5265, 0.4376, 0.4531, 0.308, 0.4517, 0.4032, 0.3365, 0.4685, 0.34, 0.3649, 0.5244, 0.4447, 0.9751, 0.6657, 0.9751, 0.4623, 0.5215, 0.2297, 0.9751, 0.6657, 0.5225, 0.4462, 0.5225, 0.2282, 0.9751, 0.4623, 0.9492, 0.6431, 0.7454, 0.7324, 0.5265, 0.4376, 0.9492, 0.6431, 0.7454, 0.7324, 0.5265, 0.4376, 0.9741, 0.6657, 0.5244, 0.4447, 0.5215, 0.2297, 0.9741, 0.4627, 0.5225, 0.4462, 0.9776, 0.6725, 0.9776, 0.4623, 0.5225, 0.2282, 0.9492, 0.6431, 0.7454, 0.7324, 0.5265, 0.4376, 0.6661, 0.9375, 0.3247, 0.7772, 0.4668, 0.5927, 0.8905, 0.8157, 0.516, 0.8857, 0.5257, 0.7314, 0.3729, 0.6363, 0.2899, 0.7534, 0.6047, 0.9209, 0.8618, 0.8401, 0.4244, 0.591, 0.3982, 0.8062, 0.5195, 0.8907, 0.2671, 0.7701, 0.4005, 0.6151, 0.5186, 0.7322, 0.5307, 0.5189, 0.7714, 0.7558, 0.515, 0.7777, 0.5409, 0.1694, 0.5924, 0.1925, 0.6627, 0.1106, 0.6113, 0.09024, 0.5409, 0.1694, 0.6113, 0.09024, 0.6627, 0.1106, 0.5924, 0.1925, 0.6113, 0.09024, 0.5409, 0.1694, 0.5409, 0.1694, 0.6113, 0.09024, 0.6113, 0.09024, 0.6627, 0.1106, 0.6627, 0.1106, 0.6113, 0.09024, 0.5409, 0.1694, 0.5924, 0.1925, 0.5924, 0.1925, 0.5409, 0.1694, 0.5924, 0.1925, 0.6627, 0.1106, 0.6627, 0.1106, 0.5924, 0.1925, 0.5439, 0.199, 0.5199, 0.1886, 0.5203, 0.006402, 0.5444, 0.01685, 0.5606, 0.1936, 0.5366, 0.1832, 0.537, 0.000997, 0.5611, 0.01144, 0.5606, 0.1936, 0.5366, 0.1832, 0.537, 0.000997, 0.5611, 0.01144, 0.5606, 0.1936, 0.5366, 0.1832, 0.537, 0.000997, 0.5611, 0.01144, 0.5439, 0.199, 0.5199, 0.1886, 0.5203, 0.006402, 0.5444, 0.01685, 0.5439, 0.199, 0.5199, 0.1886, 0.5203, 0.006402, 0.5444, 0.01685, 0.5439, 0.199, 0.5199, 0.1886, 0.5203, 0.006402, 0.5444, 0.01685, 0.5439, 0.199, 0.5199, 0.1886, 0.5203, 0.006402, 0.5444, 0.01685, 0.5439, 0.199, 0.5199, 0.1886, 0.5203, 0.006402, 0.5444, 0.01685, 0.5439, 0.199, 0.5199, 0.1886, 0.5203, 0.006402, 0.5444, 0.01685, 0.5439, 0.199, 0.5199, 0.1886, 0.5203, 0.006402, 0.5444, 0.01685, 0.5439, 0.199, 0.5199, 0.1886, 0.5203, 0.006402, 0.5444, 0.01685, 0.5439, 0.199, 0.5199, 0.1886, 0.5203, 0.006402, 0.5444, 0.01685, 0.5439, 0.199, 0.5199, 0.1886, 0.5203, 0.006402, 0.5444, 0.01685, 0.5439, 0.199, 0.5199, 0.1886, 0.5203, 0.006402, 0.5444, 0.01685, 0.5439, 0.199, 0.5199, 0.1886, 0.5203, 0.006402, 0.5444, 0.01685, 0.5439, 0.199, 0.5199, 0.1886, 0.5203, 0.006402, 0.5444, 0.01685, 0.5439, 0.199, 0.5199, 0.1886, 0.5203, 0.006402, 0.5444, 0.01685])
me_cube_015.use_remesh_preserve_volume = False
me_cube_015.use_remesh_preserve_attributes = False
me_cube_015.use_mirror_vertex_groups = False
me_cube_015.update()

# ---- objects
ob_cube_002 = bpy.data.objects.new('Cube.002', me_cube_015)
ob_camera = bpy.data.objects.new('Camera', cam_camera)

# ---- transforms, parenting, visibility, modifiers, constraints
ob_cube_002.location = (1.164, -1.887, 0.07911)
ob_cube_002.scale = (0.1355, 0.1295, 0.09849)
ob_cube_002.lineart.crease_threshold = 0.0
ob_camera.location = (-2.439, -6.553, 4.728)
ob_camera.rotation_euler = (1.047, 1.923e-16, -0.7854)
ob_camera.lineart.crease_threshold = 0.0

# ---- collection membership
col_collection_1.objects.link(ob_cube_002)
col_collection_1.objects.link(ob_camera)

# ---- scene / render settings (as saved in the file)
scene.camera = ob_camera
scene.frame_start = 0; scene.frame_end = 0; scene.frame_set(1)
scene.render.engine = 'BLENDER_EEVEE_NEXT'
scene.render.image_settings.color_mode = 'RGB'
scene.render.image_settings.compression = 90
scene.render.resolution_x = 512
scene.render.resolution_y = 512
scene.render.dither_intensity = 0.0
scene.render.use_bake_clear = False
scene.render.bake_margin = 4
scene.render.bake_bias = 0.0
scene.cycles.use_denoising = False
scene.cycles.samples = 10
scene.cycles.sampling_pattern = 'TABULATED_SOBOL'
scene.cycles.light_sampling_threshold = 0.0
scene.cycles.use_adaptive_sampling = False
scene.cycles.use_light_tree = False
scene.cycles.blur_glossy = 0.0
scene.cycles.volume_bounces = 1
scene.cycles.pixel_filter_type = 'GAUSSIAN'
scene.cycles.sample_clamp_indirect = 0.0
scene.view_settings.view_transform = 'Standard'
bpy.context.view_layer.update()

# ---- added for rendering (the .blend has no usable light): sun
light_auto_sun = bpy.data.lights.new('AutoSun', 'SUN')
light_auto_sun.energy = 3.0
light_auto_sun.angle = 0.0523599
ob_auto_sun = bpy.data.objects.new('AutoSun', light_auto_sun)
scene.collection.objects.link(ob_auto_sun)
ob_auto_sun.rotation_euler = (0.872665, 0.174533, 0.523599)
bpy.context.view_layer.update()
